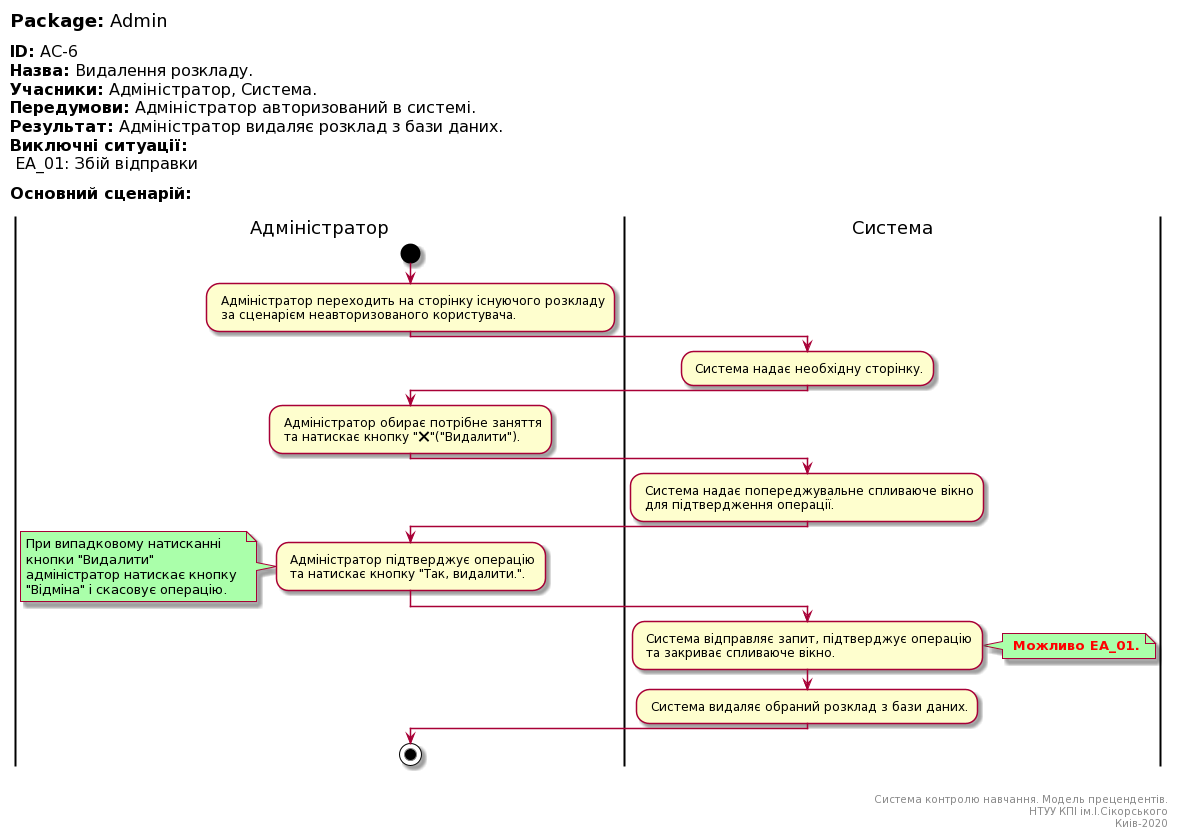

The diagram above was rendered by PlantUML. Its source (embedded in the PNG):
@startuml
left header
<font color=000 size=18><b>Package:</b> Admin

<font color=000 size=16><b>ID:</b> AC-6
<font color=000 size=16><b>Назва:</b> Видалення розкладу.
<font color=000 size=16><b>Учасники:</b> Адміністратор, Система.
<font color=000 size=16><b>Передумови:</b> Адміністратор авторизований в системі.
<font color=000 size=16><b>Результат:</b> Адміністратор видаляє розклад з бази даних.
<font color=000 size=16><b>Виключні ситуації:</b>
<font color=000 size=16> EA_01: Збій відправки

<font color=000 size=16><b>Основний сценарій:</b>

end header

|Адміністратор|
start
: Адміністратор переходить на сторінку існуючого розкладу
 за сценарієм неавторизованого користувача.;

|Система|
: Система надає необхідну сторінку.;

|Адміністратор|
: Адміністратор обирає потрібне заняття
 та натискає кнопку "❌"("Видалити").;

|Система|
: Система надає попереджувальне спливаюче вікно
 для підтвердження операції.;

|Адміністратор|
: Адміністратор підтверджує операцію
 та натискає кнопку "Так, видалити.".;

note left #aaffaa
При випадковому натисканні 
кнопки "Видалити"
адміністратор натискає кнопку 
"Відміна" і скасовує операцію.
end note

|Система|
: Система відправляє запит, підтверджує операцію
 та закриває спливаюче вікно.;

note right #aaffaa
<font color=red><b> Можливо EA_01.
end note

: Система видаляє обраний розклад з бази даних.;

|Адміністратор|
stop;

right footer


Система контролю навчання. Модель прецендентів.
НТУУ КПІ ім.І.Сікорського
Киів-2020
end footer
@enduml